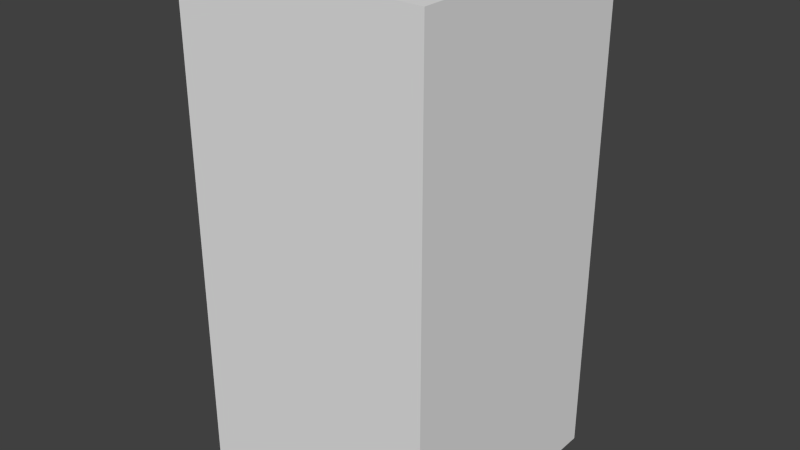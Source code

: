 # Source: darkBlueXEight.blend  (saved by Blender 2.68.0; exported with 4.5.12 LTS)
import bpy
from mathutils import Matrix  # noqa: F401  (used for matrix-valued properties, if any)

bpy.ops.wm.read_factory_settings(use_empty=True)
scene = bpy.context.scene
scene.name = 'Scene'

# ---- collections
col_collection_1 = bpy.data.collections.new('Collection 1'); scene.collection.children.link(col_collection_1)

# ---- world
world_world = bpy.data.worlds.new('World'); scene.world = world_world
world_world.color = (0.05088, 0.05088, 0.05088)
world_world.use_sun_shadow = False
world_world.sun_shadow_jitter_overblur = 0.0
world_world.cycles.sampling_method = 'MANUAL'
world_world.cycles.sample_map_resolution = 256

# ---- meshes
me_darkbluexeight = bpy.data.meshes.new('darkBlueXEight')
me_darkbluexeight.from_pydata([(-0.5, -0.5, -1.0), (-0.5, 0.5, -1.0), (0.5, 0.5, -1.0), (0.5, -0.5, -1.0), (-0.5, -0.5, 1.0), (-0.5, 0.5, 1.0), (0.5, 0.5, 1.0), (0.5, -0.5, 1.0)], [], [(4, 5, 1, 0), (5, 6, 2, 1), (6, 7, 3, 2), (7, 4, 0, 3), (0, 1, 2, 3), (7, 6, 5, 4)])
me_darkbluexeight.use_remesh_preserve_volume = False
me_darkbluexeight.use_remesh_preserve_attributes = False
me_darkbluexeight.use_mirror_vertex_groups = False
me_darkbluexeight.update()

# ---- objects
ob_darkbluexeight = bpy.data.objects.new('darkBlueXEight', me_darkbluexeight)

# ---- transforms, parenting, visibility, modifiers, constraints
ob_darkbluexeight.location = (0.0, 0.0, 0.0)
ob_darkbluexeight.lineart.crease_threshold = 0.0

# ---- collection membership
col_collection_1.objects.link(ob_darkbluexeight)

# ---- scene / render settings (as saved in the file)
scene.frame_start = 1; scene.frame_end = 250; scene.frame_set(1)
scene.render.engine = 'BLENDER_EEVEE_NEXT'
scene.render.image_settings.color_mode = 'RGB'
scene.render.image_settings.compression = 90
scene.render.resolution_percentage = 50
scene.render.dither_intensity = 0.0
scene.cycles.use_denoising = False
scene.cycles.samples = 10
scene.cycles.sampling_pattern = 'TABULATED_SOBOL'
scene.cycles.light_sampling_threshold = 0.0
scene.cycles.use_adaptive_sampling = False
scene.cycles.use_light_tree = False
scene.cycles.blur_glossy = 0.0
scene.cycles.volume_bounces = 1
scene.cycles.pixel_filter_type = 'GAUSSIAN'
scene.cycles.sample_clamp_indirect = 0.0
scene.view_settings.view_transform = 'Standard'
bpy.context.view_layer.update()

# ---- added for rendering (the .blend has no active camera and no usable light): camera, sun
cam_auto = bpy.data.cameras.new('AutoCamera')
cam_auto.lens = 50.0
cam_auto.sensor_width = 36.0
cam_auto.clip_end = 1000.0
ob_auto_camera = bpy.data.objects.new('AutoCamera', cam_auto)
scene.collection.objects.link(ob_auto_camera)
ob_auto_camera.location = (2.26633, -2.71959, 1.81306)
ob_auto_camera.rotation_euler = (1.09748, -7.21219e-08, 0.694738)
scene.camera = ob_auto_camera
light_auto_sun = bpy.data.lights.new('AutoSun', 'SUN')
light_auto_sun.energy = 3.0
light_auto_sun.angle = 0.0523599
ob_auto_sun = bpy.data.objects.new('AutoSun', light_auto_sun)
scene.collection.objects.link(ob_auto_sun)
ob_auto_sun.rotation_euler = (0.872665, 0.174533, 0.523599)
bpy.context.view_layer.update()
